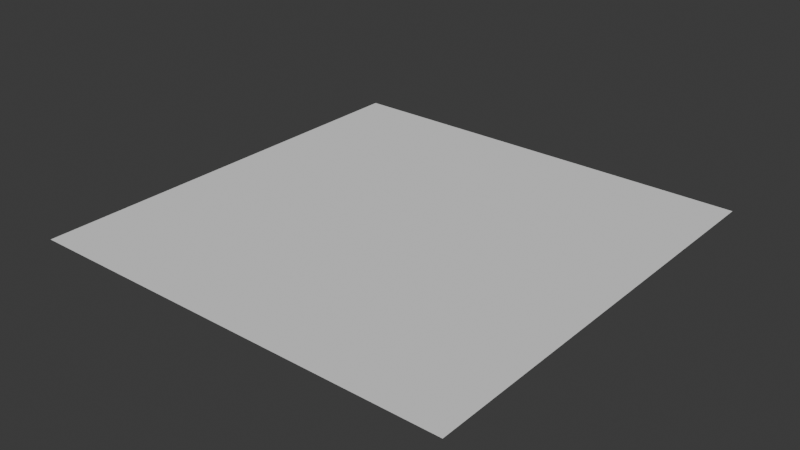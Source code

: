 # Source: lightning-impact.blend  (saved by Blender 4.3.34; exported with 4.5.12 LTS)
import bpy
from mathutils import Matrix  # noqa: F401  (used for matrix-valued properties, if any)

bpy.ops.wm.read_factory_settings(use_empty=True)
scene = bpy.context.scene
scene.name = 'Scene'

# ---- collections
col_collection = bpy.data.collections.new('Collection'); scene.collection.children.link(col_collection)

# ---- materials (node trees are filled in below, after node groups)
mat_lightning_impact = bpy.data.materials.new('lightning_impact')

# ---- material node trees

# ---- world
world_world = bpy.data.worlds.new('World'); scene.world = world_world
world_world.use_nodes = True; world_world.node_tree.nodes.clear()
_N = world_world.node_tree.nodes; _L = world_world.node_tree.links
n0 = _N.new('ShaderNodeOutputWorld'); n0.name = 'World Output'; n0.location = (300, 300)
n1 = _N.new('ShaderNodeBackground'); n1.name = 'Background'; n1.location = (10, 300)
n1.inputs[0].default_value = (0.05088, 0.05088, 0.05088, 1.0)
_L.new(n1.outputs[0], n0.inputs[0])
n0.is_active_output = True
world_world.color = (0.05088, 0.05088, 0.05088)
world_world.sun_shadow_jitter_overblur = 0.0

# ---- meshes
me_plane = bpy.data.meshes.new('Plane')
me_plane.from_pydata([(-0.4923, -0.4923, 0.0), (0.4923, -0.4923, 0.0), (-0.4923, 0.4923, 0.0), (0.4923, 0.4923, 0.0)], [], [(0, 1, 3, 2)])
_uv = me_plane.uv_layers.new(name='UVMap')
_uv.uv.foreach_set('vector', [0.0, 0.0, 1.0, 0.0, 1.0, 1.0, 0.0, 1.0])
me_plane.materials.append(mat_lightning_impact)
me_plane.update()

# ---- objects
ob_lightning_impact = bpy.data.objects.new('lightning_impact', me_plane)

# ---- transforms, parenting, visibility, modifiers, constraints
ob_lightning_impact.location = (0.0, 0.0, 0.0)
_m = ob_lightning_impact.modifiers.new('Armature', 'ARMATURE')

# ---- collection membership
col_collection.objects.link(ob_lightning_impact)

# ---- scene / render settings (as saved in the file)
scene.frame_start = 1; scene.frame_end = 250; scene.frame_set(1)
scene.render.engine = 'BLENDER_EEVEE_NEXT'
bpy.context.view_layer.update()

# ---- added for rendering (the .blend has no active camera and no usable light): camera, sun
cam_auto = bpy.data.cameras.new('AutoCamera')
cam_auto.lens = 50.0
cam_auto.sensor_width = 36.0
cam_auto.clip_end = 1000.0
ob_auto_camera = bpy.data.objects.new('AutoCamera', cam_auto)
scene.collection.objects.link(ob_auto_camera)
ob_auto_camera.location = (1.28839, -1.54607, 1.03071)
ob_auto_camera.rotation_euler = (1.09748, -7.21219e-08, 0.694738)
scene.camera = ob_auto_camera
light_auto_sun = bpy.data.lights.new('AutoSun', 'SUN')
light_auto_sun.energy = 3.0
light_auto_sun.angle = 0.0523599
ob_auto_sun = bpy.data.objects.new('AutoSun', light_auto_sun)
scene.collection.objects.link(ob_auto_sun)
ob_auto_sun.rotation_euler = (0.872665, 0.174533, 0.523599)
bpy.context.view_layer.update()
